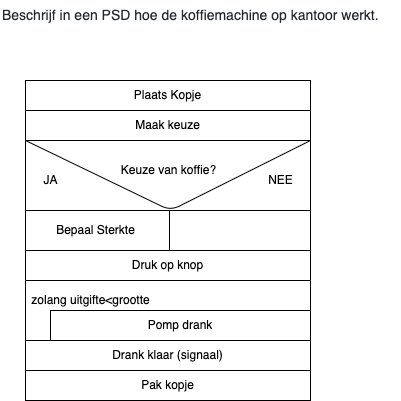

The diagram above was exported from draw.io. Its source (the exported page's mxGraphModel, read from the mxfile embedded in the PNG):
<mxGraphModel dx="668" dy="608" grid="1" gridSize="10" guides="1" tooltips="1" connect="1" arrows="1" fold="1" page="1" pageScale="1" pageWidth="850" pageHeight="1100" math="0" shadow="0">
  <root>
    <mxCell id="0" />
    <mxCell id="1" parent="0" />
    <mxCell id="3" value="Plaats Kopje" style="rounded=0;whiteSpace=wrap;html=1;align=center;" parent="1" vertex="1">
      <mxGeometry x="95" y="210" width="285" height="30" as="geometry" />
    </mxCell>
    <mxCell id="5" value="Maak keuze" style="rounded=0;whiteSpace=wrap;html=1;align=center;" parent="1" vertex="1">
      <mxGeometry x="95" y="240" width="285" height="30" as="geometry" />
    </mxCell>
    <mxCell id="20" value="" style="rounded=0;whiteSpace=wrap;html=1;" vertex="1" parent="1">
      <mxGeometry x="95" y="270" width="285" height="70" as="geometry" />
    </mxCell>
    <mxCell id="23" value="" style="endArrow=none;html=1;entryX=1;entryY=0;entryDx=0;entryDy=0;exitX=0;exitY=0;exitDx=0;exitDy=0;" edge="1" parent="1" source="20" target="20">
      <mxGeometry width="50" height="50" relative="1" as="geometry">
        <mxPoint x="180" y="270" as="sourcePoint" />
        <mxPoint x="340" y="300" as="targetPoint" />
        <Array as="points">
          <mxPoint x="240" y="340" />
        </Array>
      </mxGeometry>
    </mxCell>
    <mxCell id="24" value="Keuze van koffie?" style="text;html=1;resizable=0;autosize=1;align=center;verticalAlign=middle;points=[];fillColor=none;strokeColor=none;rounded=0;" vertex="1" parent="1">
      <mxGeometry x="182.5" y="290" width="110" height="20" as="geometry" />
    </mxCell>
    <mxCell id="25" value="JA" style="text;html=1;resizable=0;autosize=1;align=center;verticalAlign=middle;points=[];fillColor=none;strokeColor=none;rounded=0;" vertex="1" parent="1">
      <mxGeometry x="105" y="300" width="30" height="20" as="geometry" />
    </mxCell>
    <mxCell id="26" value="NEE" style="text;html=1;resizable=0;autosize=1;align=center;verticalAlign=middle;points=[];fillColor=none;strokeColor=none;rounded=0;" vertex="1" parent="1">
      <mxGeometry x="330" y="300" width="40" height="20" as="geometry" />
    </mxCell>
    <mxCell id="27" value="" style="rounded=0;whiteSpace=wrap;html=1;" vertex="1" parent="1">
      <mxGeometry x="95" y="340" width="285" height="40" as="geometry" />
    </mxCell>
    <mxCell id="28" value="" style="line;strokeWidth=1;direction=south;html=1;" vertex="1" parent="1">
      <mxGeometry x="234" y="340" width="10" height="40" as="geometry" />
    </mxCell>
    <mxCell id="29" value="Bepaal Sterkte" style="text;html=1;resizable=0;autosize=1;align=center;verticalAlign=middle;points=[];fillColor=none;strokeColor=none;rounded=0;" vertex="1" parent="1">
      <mxGeometry x="120" y="350" width="90" height="20" as="geometry" />
    </mxCell>
    <mxCell id="30" value="Druk op knop" style="rounded=0;whiteSpace=wrap;html=1;strokeWidth=1;" vertex="1" parent="1">
      <mxGeometry x="95" y="380" width="285" height="30" as="geometry" />
    </mxCell>
    <mxCell id="33" value="" style="shape=corner;whiteSpace=wrap;html=1;strokeWidth=1;dx=25;dy=30;" vertex="1" parent="1">
      <mxGeometry x="95" y="410" width="285" height="60" as="geometry" />
    </mxCell>
    <mxCell id="34" value="zolang uitgifte&amp;lt;grootte" style="text;html=1;resizable=0;autosize=1;align=center;verticalAlign=middle;points=[];fillColor=none;strokeColor=none;rounded=0;" vertex="1" parent="1">
      <mxGeometry x="95" y="420" width="130" height="20" as="geometry" />
    </mxCell>
    <mxCell id="35" value="Pomp drank" style="rounded=0;whiteSpace=wrap;html=1;strokeWidth=1;" vertex="1" parent="1">
      <mxGeometry x="120" y="440" width="260" height="30" as="geometry" />
    </mxCell>
    <mxCell id="36" value="Drank klaar (signaal)" style="rounded=0;whiteSpace=wrap;html=1;strokeWidth=1;" vertex="1" parent="1">
      <mxGeometry x="95" y="470" width="285" height="30" as="geometry" />
    </mxCell>
    <mxCell id="37" value="Pak kopje" style="rounded=0;whiteSpace=wrap;html=1;strokeWidth=1;" vertex="1" parent="1">
      <mxGeometry x="95" y="500" width="285" height="30" as="geometry" />
    </mxCell>
    <mxCell id="38" value="&lt;span style=&quot;color: rgb(36, 41, 47); font-size: 14px; font-style: normal; font-weight: 400; letter-spacing: normal; text-indent: 0px; text-transform: none; word-spacing: 0px; background-color: rgb(255, 255, 255); text-decoration: none; display: inline; float: none;&quot;&gt;Beschrijf in een PSD hoe de koffiemachine op kantoor werkt.&lt;/span&gt;" style="text;whiteSpace=wrap;html=1;" vertex="1" parent="1">
      <mxGeometry x="70" y="130" width="400" height="30" as="geometry" />
    </mxCell>
  </root>
</mxGraphModel>